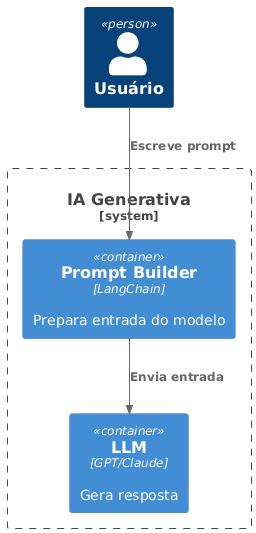

The diagram above was rendered by PlantUML. Its source (embedded in the PNG):
@startuml
!includeurl https://raw.githubusercontent.com/plantuml-stdlib/C4-PlantUML/master/C4_Container.puml
Person(user, "Usuário")
System_Boundary(llm, "IA Generativa") {
  Container(prompt, "Prompt Builder", "LangChain", "Prepara entrada do modelo")
  Container(model, "LLM", "GPT/Claude", "Gera resposta")
}
Rel(user, prompt, "Escreve prompt")
Rel(prompt, model, "Envia entrada")
@enduml